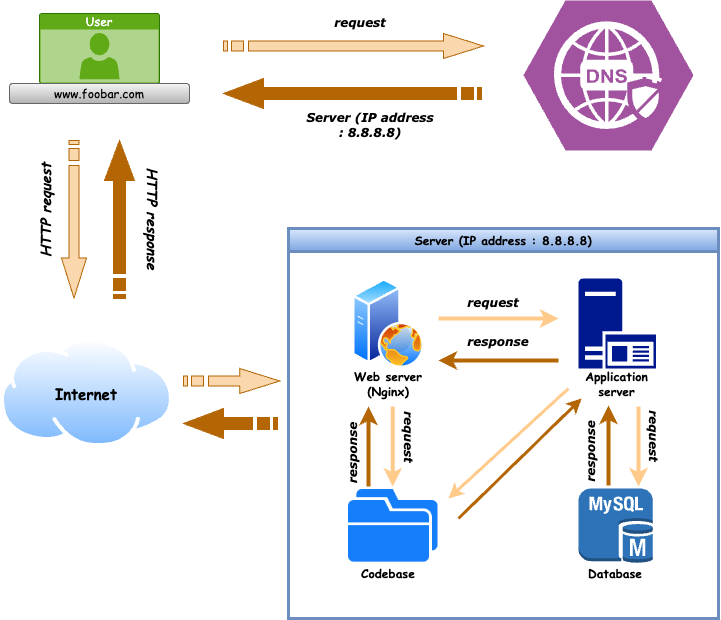

The diagram above was exported from draw.io. Its source (the exported page's mxGraphModel, read from the mxfile embedded in the PNG):
<mxGraphModel dx="954" dy="538" grid="1" gridSize="10" guides="1" tooltips="1" connect="1" arrows="1" fold="1" page="1" pageScale="1" pageWidth="827" pageHeight="1169" math="0" shadow="0">
  <root>
    <mxCell id="0" />
    <mxCell id="1" parent="0" />
    <mxCell id="01lf3qHD4Iukxwpr8A6W-11" value="&lt;font face=&quot;Comic Sans MS&quot;&gt;Server (IP address :&amp;nbsp;8.8.8.8)&lt;/font&gt;" style="swimlane;whiteSpace=wrap;html=1;fillColor=#dae8fc;gradientColor=#7ea6e0;strokeColor=#6c8ebf;strokeWidth=3;" parent="1" vertex="1">
      <mxGeometry x="385" y="240" width="430" height="390" as="geometry" />
    </mxCell>
    <mxCell id="01lf3qHD4Iukxwpr8A6W-12" value="" style="image;aspect=fixed;perimeter=ellipsePerimeter;html=1;align=center;shadow=0;dashed=0;spacingTop=3;image=img/lib/active_directory/web_server.svg;" parent="01lf3qHD4Iukxwpr8A6W-11" vertex="1">
      <mxGeometry x="64" y="50" width="72" height="90" as="geometry" />
    </mxCell>
    <mxCell id="01lf3qHD4Iukxwpr8A6W-13" value="Web server&lt;br&gt;(Nginx)" style="text;html=1;strokeColor=none;fillColor=none;align=center;verticalAlign=middle;whiteSpace=wrap;rounded=0;fontFamily=Comic Sans MS;fontStyle=1" parent="01lf3qHD4Iukxwpr8A6W-11" vertex="1">
      <mxGeometry x="60" y="140" width="80" height="30" as="geometry" />
    </mxCell>
    <mxCell id="01lf3qHD4Iukxwpr8A6W-14" value="" style="sketch=0;aspect=fixed;pointerEvents=1;shadow=0;dashed=0;html=1;strokeColor=none;labelPosition=center;verticalLabelPosition=bottom;verticalAlign=top;align=center;fillColor=#00188D;shape=mxgraph.mscae.enterprise.application_server2" parent="01lf3qHD4Iukxwpr8A6W-11" vertex="1">
      <mxGeometry x="290" y="50" width="77.4" height="90" as="geometry" />
    </mxCell>
    <mxCell id="01lf3qHD4Iukxwpr8A6W-15" value="Application server" style="text;html=1;strokeColor=none;fillColor=none;align=center;verticalAlign=middle;whiteSpace=wrap;rounded=0;fontFamily=Comic Sans MS;fontStyle=1" parent="01lf3qHD4Iukxwpr8A6W-11" vertex="1">
      <mxGeometry x="293.05" y="140" width="71.3" height="30" as="geometry" />
    </mxCell>
    <mxCell id="01lf3qHD4Iukxwpr8A6W-16" value="" style="endArrow=classic;html=1;rounded=0;fillColor=#fad7ac;strokeColor=#ffca8a;strokeWidth=4;" parent="01lf3qHD4Iukxwpr8A6W-11" edge="1">
      <mxGeometry width="50" height="50" relative="1" as="geometry">
        <mxPoint x="150" y="90" as="sourcePoint" />
        <mxPoint x="270" y="90" as="targetPoint" />
      </mxGeometry>
    </mxCell>
    <mxCell id="01lf3qHD4Iukxwpr8A6W-18" value="" style="endArrow=classic;html=1;rounded=0;fillColor=#fad7ac;strokeColor=#b46504;strokeWidth=4;" parent="01lf3qHD4Iukxwpr8A6W-11" edge="1">
      <mxGeometry width="50" height="50" relative="1" as="geometry">
        <mxPoint x="270" y="132" as="sourcePoint" />
        <mxPoint x="150" y="132" as="targetPoint" />
        <Array as="points" />
      </mxGeometry>
    </mxCell>
    <mxCell id="01lf3qHD4Iukxwpr8A6W-19" value="request" style="text;html=1;strokeColor=none;fillColor=none;align=center;verticalAlign=middle;whiteSpace=wrap;rounded=0;fontStyle=3;fontFamily=Verdana;" parent="01lf3qHD4Iukxwpr8A6W-11" vertex="1">
      <mxGeometry x="160" y="60" width="90" height="30" as="geometry" />
    </mxCell>
    <mxCell id="01lf3qHD4Iukxwpr8A6W-20" value="response" style="text;html=1;strokeColor=none;fillColor=none;align=center;verticalAlign=middle;whiteSpace=wrap;rounded=0;fontStyle=3;fontFamily=Verdana;" parent="01lf3qHD4Iukxwpr8A6W-11" vertex="1">
      <mxGeometry x="165" y="99" width="90" height="30" as="geometry" />
    </mxCell>
    <mxCell id="01lf3qHD4Iukxwpr8A6W-23" value="" style="outlineConnect=0;dashed=0;verticalLabelPosition=bottom;verticalAlign=top;align=center;html=1;shape=mxgraph.aws3.mysql_db_instance;fillColor=#2E73B8;gradientColor=none;" parent="01lf3qHD4Iukxwpr8A6W-11" vertex="1">
      <mxGeometry x="290" y="260" width="74.35" height="74.5" as="geometry" />
    </mxCell>
    <mxCell id="01lf3qHD4Iukxwpr8A6W-24" value="" style="endArrow=classic;html=1;rounded=0;fillColor=#fad7ac;strokeColor=#ffca8a;strokeWidth=4;" parent="01lf3qHD4Iukxwpr8A6W-11" edge="1">
      <mxGeometry width="50" height="50" relative="1" as="geometry">
        <mxPoint x="350" y="178" as="sourcePoint" />
        <mxPoint x="350" y="258" as="targetPoint" />
      </mxGeometry>
    </mxCell>
    <mxCell id="01lf3qHD4Iukxwpr8A6W-36" value="request" style="text;html=1;strokeColor=none;fillColor=none;align=center;verticalAlign=middle;whiteSpace=wrap;rounded=0;fontStyle=3;fontFamily=Verdana;rotation=90;" parent="01lf3qHD4Iukxwpr8A6W-11" vertex="1">
      <mxGeometry x="320" y="183" width="90" height="50" as="geometry" />
    </mxCell>
    <mxCell id="01lf3qHD4Iukxwpr8A6W-37" value="" style="endArrow=classic;html=1;rounded=0;fillColor=#fad7ac;strokeColor=#b46504;strokeWidth=4;" parent="01lf3qHD4Iukxwpr8A6W-11" edge="1">
      <mxGeometry width="50" height="50" relative="1" as="geometry">
        <mxPoint x="320" y="257" as="sourcePoint" />
        <mxPoint x="320" y="177" as="targetPoint" />
        <Array as="points" />
      </mxGeometry>
    </mxCell>
    <mxCell id="01lf3qHD4Iukxwpr8A6W-51" value="response" style="text;html=1;strokeColor=none;fillColor=none;align=center;verticalAlign=middle;whiteSpace=wrap;rounded=0;fontStyle=3;fontFamily=Verdana;rotation=270;" parent="01lf3qHD4Iukxwpr8A6W-11" vertex="1">
      <mxGeometry x="270" y="208" width="65" height="30" as="geometry" />
    </mxCell>
    <mxCell id="01lf3qHD4Iukxwpr8A6W-52" value="Database" style="text;html=1;strokeColor=none;fillColor=none;align=center;verticalAlign=middle;whiteSpace=wrap;rounded=0;fontFamily=Comic Sans MS;fontStyle=1" parent="01lf3qHD4Iukxwpr8A6W-11" vertex="1">
      <mxGeometry x="287.4" y="330" width="80" height="30" as="geometry" />
    </mxCell>
    <mxCell id="01lf3qHD4Iukxwpr8A6W-53" value="" style="shape=image;html=1;verticalAlign=top;verticalLabelPosition=bottom;labelBackgroundColor=#ffffff;imageAspect=0;aspect=fixed;image=https://cdn1.iconfinder.com/data/icons/hawcons/32/698929-icon-96-folders-128.png" parent="01lf3qHD4Iukxwpr8A6W-11" vertex="1">
      <mxGeometry x="60" y="252.5" width="89.5" height="89.5" as="geometry" />
    </mxCell>
    <mxCell id="01lf3qHD4Iukxwpr8A6W-54" value="" style="endArrow=classic;html=1;rounded=0;fillColor=#fad7ac;strokeColor=#b46504;strokeWidth=4;" parent="01lf3qHD4Iukxwpr8A6W-11" edge="1">
      <mxGeometry width="50" height="50" relative="1" as="geometry">
        <mxPoint x="80" y="258" as="sourcePoint" />
        <mxPoint x="80" y="178" as="targetPoint" />
        <Array as="points" />
      </mxGeometry>
    </mxCell>
    <mxCell id="01lf3qHD4Iukxwpr8A6W-55" value="response" style="text;html=1;strokeColor=none;fillColor=none;align=center;verticalAlign=middle;whiteSpace=wrap;rounded=0;fontStyle=3;fontFamily=Verdana;rotation=270;" parent="01lf3qHD4Iukxwpr8A6W-11" vertex="1">
      <mxGeometry x="32.5" y="210" width="65" height="30" as="geometry" />
    </mxCell>
    <mxCell id="01lf3qHD4Iukxwpr8A6W-56" value="" style="endArrow=classic;html=1;rounded=0;fillColor=#fad7ac;strokeColor=#ffca8a;strokeWidth=4;" parent="01lf3qHD4Iukxwpr8A6W-11" edge="1">
      <mxGeometry width="50" height="50" relative="1" as="geometry">
        <mxPoint x="104.25" y="178" as="sourcePoint" />
        <mxPoint x="104.25" y="258" as="targetPoint" />
      </mxGeometry>
    </mxCell>
    <mxCell id="01lf3qHD4Iukxwpr8A6W-57" value="request" style="text;html=1;strokeColor=none;fillColor=none;align=center;verticalAlign=middle;whiteSpace=wrap;rounded=0;fontStyle=3;fontFamily=Verdana;rotation=90;" parent="01lf3qHD4Iukxwpr8A6W-11" vertex="1">
      <mxGeometry x="75" y="184" width="90" height="50" as="geometry" />
    </mxCell>
    <mxCell id="01lf3qHD4Iukxwpr8A6W-59" value="Codebase" style="text;html=1;strokeColor=none;fillColor=none;align=center;verticalAlign=middle;whiteSpace=wrap;rounded=0;fontFamily=Comic Sans MS;fontStyle=1" parent="01lf3qHD4Iukxwpr8A6W-11" vertex="1">
      <mxGeometry x="59.99999999999997" y="330" width="80" height="30" as="geometry" />
    </mxCell>
    <mxCell id="01lf3qHD4Iukxwpr8A6W-63" value="" style="endArrow=classic;html=1;rounded=0;fillColor=#fad7ac;strokeColor=#ffca8a;strokeWidth=3;" parent="01lf3qHD4Iukxwpr8A6W-11" edge="1">
      <mxGeometry width="50" height="50" relative="1" as="geometry">
        <mxPoint x="280" y="160" as="sourcePoint" />
        <mxPoint x="160" y="270" as="targetPoint" />
      </mxGeometry>
    </mxCell>
    <mxCell id="01lf3qHD4Iukxwpr8A6W-64" value="" style="endArrow=classic;html=1;rounded=0;fillColor=#fad7ac;strokeColor=#b46504;strokeWidth=3;fontSize=11;entryX=0;entryY=1;entryDx=0;entryDy=0;" parent="01lf3qHD4Iukxwpr8A6W-11" target="01lf3qHD4Iukxwpr8A6W-15" edge="1">
      <mxGeometry width="50" height="50" relative="1" as="geometry">
        <mxPoint x="170" y="290" as="sourcePoint" />
        <mxPoint x="287.4" y="175" as="targetPoint" />
        <Array as="points" />
      </mxGeometry>
    </mxCell>
    <mxCell id="01lf3qHD4Iukxwpr8A6W-65" value="" style="verticalLabelPosition=bottom;sketch=0;html=1;fillColor=#A153A0;strokeColor=#ffffff;verticalAlign=top;align=center;points=[[0,0.5,0],[0.125,0.25,0],[0.25,0,0],[0.5,0,0],[0.75,0,0],[0.875,0.25,0],[1,0.5,0],[0.875,0.75,0],[0.75,1,0],[0.5,1,0],[0.125,0.75,0]];pointerEvents=1;shape=mxgraph.cisco_safe.compositeIcon;bgIcon=mxgraph.cisco_safe.design.blank_device;resIcon=mxgraph.cisco_safe.design.secure_dns;" parent="1" vertex="1">
      <mxGeometry x="620" y="12" width="170" height="150" as="geometry" />
    </mxCell>
    <mxCell id="01lf3qHD4Iukxwpr8A6W-66" value="" style="html=1;shadow=0;dashed=0;align=center;verticalAlign=middle;shape=mxgraph.arrows2.stripedArrow;dy=0.6;dx=40;notch=25;fillColor=#fad7ac;strokeColor=#b46504;" parent="1" vertex="1">
      <mxGeometry x="320" y="45" width="260" height="25" as="geometry" />
    </mxCell>
    <mxCell id="01lf3qHD4Iukxwpr8A6W-67" value="" style="html=1;shadow=0;dashed=0;align=center;verticalAlign=middle;shape=mxgraph.arrows2.stripedArrow;dy=0.6;dx=40;notch=25;fillColor=#b46504;strokeColor=#B46504;direction=west;" parent="1" vertex="1">
      <mxGeometry x="320" y="90" width="258" height="30" as="geometry" />
    </mxCell>
    <mxCell id="01lf3qHD4Iukxwpr8A6W-68" value="request" style="text;html=1;strokeColor=none;fillColor=none;align=center;verticalAlign=middle;whiteSpace=wrap;rounded=0;fontStyle=3;fontFamily=Verdana;" parent="1" vertex="1">
      <mxGeometry x="412" y="20" width="90" height="30" as="geometry" />
    </mxCell>
    <mxCell id="01lf3qHD4Iukxwpr8A6W-69" value="Server (IP address :&amp;nbsp;8.8.8.8)" style="text;html=1;strokeColor=none;fillColor=none;align=center;verticalAlign=middle;whiteSpace=wrap;rounded=0;fontStyle=3;fontFamily=Verdana;" parent="1" vertex="1">
      <mxGeometry x="377" y="122" width="180" height="30" as="geometry" />
    </mxCell>
    <mxCell id="01lf3qHD4Iukxwpr8A6W-70" value="" style="html=1;shadow=0;dashed=0;align=center;verticalAlign=middle;shape=mxgraph.arrows2.stripedArrow;dy=0.6;dx=40;notch=25;fillColor=#fad7ac;strokeColor=#b46504;direction=south;" parent="1" vertex="1">
      <mxGeometry x="158" y="152" width="25" height="157.5" as="geometry" />
    </mxCell>
    <mxCell id="01lf3qHD4Iukxwpr8A6W-71" value="" style="html=1;shadow=0;dashed=0;align=center;verticalAlign=middle;shape=mxgraph.arrows2.stripedArrow;dy=0.6;dx=40;notch=25;fillColor=#b46504;strokeColor=#B46504;direction=north;" parent="1" vertex="1">
      <mxGeometry x="201" y="152" width="30" height="158" as="geometry" />
    </mxCell>
    <mxCell id="01lf3qHD4Iukxwpr8A6W-73" value="HTTP request" style="text;html=1;strokeColor=none;fillColor=none;align=center;verticalAlign=middle;whiteSpace=wrap;rounded=0;fontStyle=3;fontFamily=Comic Sans MS;rotation=270;fontSize=14;" parent="1" vertex="1">
      <mxGeometry x="76" y="207" width="134" height="30" as="geometry" />
    </mxCell>
    <mxCell id="01lf3qHD4Iukxwpr8A6W-74" value="HTTP response" style="text;html=1;strokeColor=none;fillColor=none;align=center;verticalAlign=middle;whiteSpace=wrap;rounded=0;fontStyle=3;fontFamily=Comic Sans MS;rotation=90;fontSize=14;" parent="1" vertex="1">
      <mxGeometry x="182" y="215.75" width="134" height="30" as="geometry" />
    </mxCell>
    <mxCell id="01lf3qHD4Iukxwpr8A6W-77" value="&lt;font face=&quot;Comic Sans MS&quot;&gt;User&lt;/font&gt;" style="html=1;whiteSpace=wrap;strokeColor=#2D7600;fillColor=#60a917;labelPosition=center;verticalLabelPosition=middle;verticalAlign=top;align=center;fontSize=12;outlineConnect=0;spacingTop=-6;sketch=0;shape=mxgraph.sitemap.user;fontColor=#ffffff;" parent="1" vertex="1">
      <mxGeometry x="136" y="25" width="120" height="70" as="geometry" />
    </mxCell>
    <mxCell id="01lf3qHD4Iukxwpr8A6W-8" value="&lt;font face=&quot;Comic Sans MS&quot;&gt;www.foobar.com&lt;/font&gt;" style="rounded=1;whiteSpace=wrap;html=1;fillColor=#f5f5f5;strokeColor=#666666;gradientColor=#b3b3b3;" parent="1" vertex="1">
      <mxGeometry x="106" y="95" width="180" height="20" as="geometry" />
    </mxCell>
    <mxCell id="01lf3qHD4Iukxwpr8A6W-78" value="" style="html=1;shadow=0;dashed=0;align=center;verticalAlign=middle;shape=mxgraph.arrows2.stripedArrow;dy=0.6;dx=40;notch=25;fillColor=#fad7ac;strokeColor=#b46504;direction=east;" parent="1" vertex="1">
      <mxGeometry x="280" y="380" width="96.25" height="25" as="geometry" />
    </mxCell>
    <mxCell id="01lf3qHD4Iukxwpr8A6W-79" value="" style="html=1;shadow=0;dashed=0;align=center;verticalAlign=middle;shape=mxgraph.arrows2.stripedArrow;dy=0.6;dx=40;notch=25;fillColor=#b46504;strokeColor=#B46504;direction=west;" parent="1" vertex="1">
      <mxGeometry x="280" y="420" width="94" height="30" as="geometry" />
    </mxCell>
    <mxCell id="4ggVNNxn2TNSMVaaGh0X-1" value="" style="image;aspect=fixed;perimeter=ellipsePerimeter;html=1;align=center;shadow=0;dashed=0;spacingTop=3;image=img/lib/active_directory/internet_cloud.svg;" parent="1" vertex="1">
      <mxGeometry x="96.83" y="350" width="173.17" height="109.1" as="geometry" />
    </mxCell>
    <mxCell id="01lf3qHD4Iukxwpr8A6W-62" value="Internet" style="text;html=1;strokeColor=none;fillColor=none;align=center;verticalAlign=middle;whiteSpace=wrap;rounded=0;fontFamily=Comic Sans MS;fontStyle=1;fontSize=15;" parent="1" vertex="1">
      <mxGeometry x="148.41" y="384.55" width="70" height="40" as="geometry" />
    </mxCell>
  </root>
</mxGraphModel>